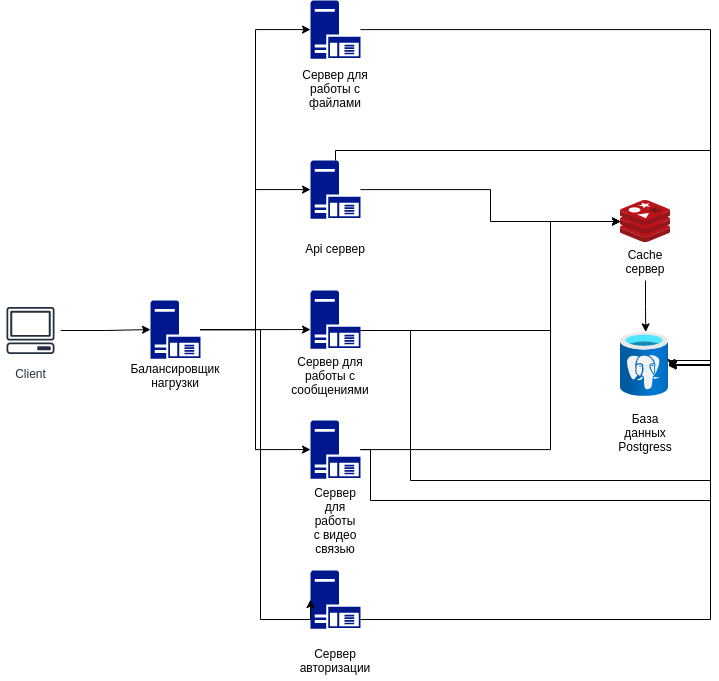

The diagram above was exported from draw.io. Its source (the exported page's mxGraphModel, read from the mxfile embedded in the PNG):
<mxGraphModel dx="1822" dy="1210" grid="1" gridSize="10" guides="1" tooltips="1" connect="1" arrows="1" fold="1" page="0" pageScale="1" pageWidth="827" pageHeight="1169" background="#ffffff" math="0" shadow="0">
  <root>
    <mxCell id="WIyWlLk6GJQsqaUBKTNV-0" />
    <mxCell id="WIyWlLk6GJQsqaUBKTNV-1" parent="WIyWlLk6GJQsqaUBKTNV-0" />
    <mxCell id="rfMobEzDiCvO4v9A8ZFR-9" style="edgeStyle=orthogonalEdgeStyle;rounded=0;orthogonalLoop=1;jettySize=auto;html=1;entryX=0;entryY=0.5;entryDx=0;entryDy=0;entryPerimeter=0;" parent="WIyWlLk6GJQsqaUBKTNV-1" source="rfMobEzDiCvO4v9A8ZFR-7" target="rfMobEzDiCvO4v9A8ZFR-1" edge="1">
      <mxGeometry relative="1" as="geometry" />
    </mxCell>
    <mxCell id="rfMobEzDiCvO4v9A8ZFR-7" value="Client" style="outlineConnect=0;fontColor=#232F3E;gradientColor=none;strokeColor=#232F3E;fillColor=#ffffff;dashed=0;verticalLabelPosition=bottom;verticalAlign=top;align=center;html=1;fontSize=12;fontStyle=0;aspect=fixed;shape=mxgraph.aws4.resourceIcon;resIcon=mxgraph.aws4.client;" parent="WIyWlLk6GJQsqaUBKTNV-1" vertex="1">
      <mxGeometry x="-20" y="240" width="60" height="60" as="geometry" />
    </mxCell>
    <mxCell id="rfMobEzDiCvO4v9A8ZFR-11" value="" style="group" parent="WIyWlLk6GJQsqaUBKTNV-1" vertex="1" connectable="0">
      <mxGeometry x="130" y="240" width="50" height="90" as="geometry" />
    </mxCell>
    <mxCell id="rfMobEzDiCvO4v9A8ZFR-1" value="" style="aspect=fixed;pointerEvents=1;shadow=0;dashed=0;html=1;strokeColor=none;labelPosition=center;verticalLabelPosition=bottom;verticalAlign=top;align=center;fillColor=#00188D;shape=mxgraph.mscae.enterprise.application_server" parent="rfMobEzDiCvO4v9A8ZFR-11" vertex="1">
      <mxGeometry width="50" height="58.14" as="geometry" />
    </mxCell>
    <mxCell id="rfMobEzDiCvO4v9A8ZFR-10" value="Балансировщик нагрузки" style="text;html=1;strokeColor=none;fillColor=none;align=center;verticalAlign=middle;whiteSpace=wrap;rounded=0;" parent="rfMobEzDiCvO4v9A8ZFR-11" vertex="1">
      <mxGeometry y="60" width="50" height="30" as="geometry" />
    </mxCell>
    <mxCell id="rfMobEzDiCvO4v9A8ZFR-16" value="" style="group" parent="WIyWlLk6GJQsqaUBKTNV-1" vertex="1" connectable="0">
      <mxGeometry x="600" y="140" width="50" height="82" as="geometry" />
    </mxCell>
    <mxCell id="rfMobEzDiCvO4v9A8ZFR-14" value="" style="aspect=fixed;html=1;points=[];align=center;image;fontSize=12;image=img/lib/mscae/Cache_Redis_Product.svg;" parent="rfMobEzDiCvO4v9A8ZFR-16" vertex="1">
      <mxGeometry width="50" height="42" as="geometry" />
    </mxCell>
    <mxCell id="rfMobEzDiCvO4v9A8ZFR-15" value="Cache сервер" style="text;html=1;strokeColor=none;fillColor=none;align=center;verticalAlign=middle;whiteSpace=wrap;rounded=0;" parent="rfMobEzDiCvO4v9A8ZFR-16" vertex="1">
      <mxGeometry y="42" width="50" height="38" as="geometry" />
    </mxCell>
    <mxCell id="rfMobEzDiCvO4v9A8ZFR-18" value="" style="group" parent="WIyWlLk6GJQsqaUBKTNV-1" vertex="1" connectable="0">
      <mxGeometry x="600" y="272" width="50" height="110" as="geometry" />
    </mxCell>
    <mxCell id="rfMobEzDiCvO4v9A8ZFR-13" value="" style="group" parent="rfMobEzDiCvO4v9A8ZFR-18" vertex="1" connectable="0">
      <mxGeometry width="50" height="90" as="geometry" />
    </mxCell>
    <mxCell id="rfMobEzDiCvO4v9A8ZFR-0" value="" style="aspect=fixed;html=1;points=[];align=center;image;fontSize=12;image=img/lib/azure2/databases/Azure_Database_PostgreSQL_Server.svg;" parent="rfMobEzDiCvO4v9A8ZFR-13" vertex="1">
      <mxGeometry width="48" height="64" as="geometry" />
    </mxCell>
    <mxCell id="rfMobEzDiCvO4v9A8ZFR-12" value="База данных Postgress" style="text;html=1;strokeColor=none;fillColor=none;align=center;verticalAlign=middle;whiteSpace=wrap;rounded=0;" parent="rfMobEzDiCvO4v9A8ZFR-18" vertex="1">
      <mxGeometry y="90" width="50" height="20" as="geometry" />
    </mxCell>
    <mxCell id="rfMobEzDiCvO4v9A8ZFR-19" value="" style="group" parent="WIyWlLk6GJQsqaUBKTNV-1" vertex="1" connectable="0">
      <mxGeometry x="290" y="100" width="80" height="120" as="geometry" />
    </mxCell>
    <mxCell id="rfMobEzDiCvO4v9A8ZFR-20" value="" style="aspect=fixed;pointerEvents=1;shadow=0;dashed=0;html=1;strokeColor=none;labelPosition=center;verticalLabelPosition=bottom;verticalAlign=top;align=center;fillColor=#00188D;shape=mxgraph.mscae.enterprise.application_server" parent="rfMobEzDiCvO4v9A8ZFR-19" vertex="1">
      <mxGeometry width="50" height="58.14" as="geometry" />
    </mxCell>
    <mxCell id="rfMobEzDiCvO4v9A8ZFR-21" value="Api сервер" style="text;html=1;strokeColor=none;fillColor=none;align=center;verticalAlign=middle;whiteSpace=wrap;rounded=0;" parent="rfMobEzDiCvO4v9A8ZFR-19" vertex="1">
      <mxGeometry x="-15" y="58.14" width="80" height="60" as="geometry" />
    </mxCell>
    <mxCell id="rfMobEzDiCvO4v9A8ZFR-25" value="" style="group" parent="WIyWlLk6GJQsqaUBKTNV-1" vertex="1" connectable="0">
      <mxGeometry x="290" y="360" width="50" height="120" as="geometry" />
    </mxCell>
    <mxCell id="rfMobEzDiCvO4v9A8ZFR-26" value="" style="aspect=fixed;pointerEvents=1;shadow=0;dashed=0;html=1;strokeColor=none;labelPosition=center;verticalLabelPosition=bottom;verticalAlign=top;align=center;fillColor=#00188D;shape=mxgraph.mscae.enterprise.application_server" parent="rfMobEzDiCvO4v9A8ZFR-25" vertex="1">
      <mxGeometry width="50" height="58.14" as="geometry" />
    </mxCell>
    <mxCell id="rfMobEzDiCvO4v9A8ZFR-27" value="Сервер для работы с видео связью&lt;br&gt;" style="text;html=1;strokeColor=none;fillColor=none;align=center;verticalAlign=middle;whiteSpace=wrap;rounded=0;" parent="rfMobEzDiCvO4v9A8ZFR-25" vertex="1">
      <mxGeometry y="80" width="50" height="40" as="geometry" />
    </mxCell>
    <mxCell id="rfMobEzDiCvO4v9A8ZFR-29" style="edgeStyle=orthogonalEdgeStyle;rounded=0;orthogonalLoop=1;jettySize=auto;html=1;entryX=0;entryY=0.5;entryDx=0;entryDy=0;entryPerimeter=0;" parent="WIyWlLk6GJQsqaUBKTNV-1" source="rfMobEzDiCvO4v9A8ZFR-1" target="rfMobEzDiCvO4v9A8ZFR-20" edge="1">
      <mxGeometry relative="1" as="geometry" />
    </mxCell>
    <mxCell id="rfMobEzDiCvO4v9A8ZFR-30" style="edgeStyle=orthogonalEdgeStyle;rounded=0;orthogonalLoop=1;jettySize=auto;html=1;entryX=0;entryY=0.5;entryDx=0;entryDy=0;entryPerimeter=0;" parent="WIyWlLk6GJQsqaUBKTNV-1" source="rfMobEzDiCvO4v9A8ZFR-1" edge="1">
      <mxGeometry relative="1" as="geometry">
        <mxPoint x="290" y="269.06999999999994" as="targetPoint" />
      </mxGeometry>
    </mxCell>
    <mxCell id="rfMobEzDiCvO4v9A8ZFR-31" style="edgeStyle=orthogonalEdgeStyle;rounded=0;orthogonalLoop=1;jettySize=auto;html=1;entryX=0;entryY=0.5;entryDx=0;entryDy=0;entryPerimeter=0;" parent="WIyWlLk6GJQsqaUBKTNV-1" source="rfMobEzDiCvO4v9A8ZFR-1" target="rfMobEzDiCvO4v9A8ZFR-26" edge="1">
      <mxGeometry relative="1" as="geometry" />
    </mxCell>
    <mxCell id="rfMobEzDiCvO4v9A8ZFR-32" style="edgeStyle=orthogonalEdgeStyle;rounded=0;orthogonalLoop=1;jettySize=auto;html=1;entryX=0.525;entryY=-0.01;entryDx=0;entryDy=0;entryPerimeter=0;" parent="WIyWlLk6GJQsqaUBKTNV-1" source="rfMobEzDiCvO4v9A8ZFR-15" target="rfMobEzDiCvO4v9A8ZFR-0" edge="1">
      <mxGeometry relative="1" as="geometry" />
    </mxCell>
    <mxCell id="rfMobEzDiCvO4v9A8ZFR-38" value="" style="group" parent="WIyWlLk6GJQsqaUBKTNV-1" vertex="1" connectable="0">
      <mxGeometry x="290" y="230" width="50" height="95" as="geometry" />
    </mxCell>
    <mxCell id="rfMobEzDiCvO4v9A8ZFR-36" value="" style="aspect=fixed;pointerEvents=1;shadow=0;dashed=0;html=1;strokeColor=none;labelPosition=center;verticalLabelPosition=bottom;verticalAlign=top;align=center;fillColor=#00188D;shape=mxgraph.mscae.enterprise.application_server" parent="rfMobEzDiCvO4v9A8ZFR-38" vertex="1">
      <mxGeometry width="50" height="58.14" as="geometry" />
    </mxCell>
    <mxCell id="rfMobEzDiCvO4v9A8ZFR-37" value="Сервер для работы с сообщениями" style="text;html=1;strokeColor=none;fillColor=none;align=center;verticalAlign=middle;whiteSpace=wrap;rounded=0;" parent="rfMobEzDiCvO4v9A8ZFR-38" vertex="1">
      <mxGeometry y="75" width="40" height="20" as="geometry" />
    </mxCell>
    <mxCell id="rfMobEzDiCvO4v9A8ZFR-40" style="edgeStyle=orthogonalEdgeStyle;rounded=0;orthogonalLoop=1;jettySize=auto;html=1;" parent="WIyWlLk6GJQsqaUBKTNV-1" source="rfMobEzDiCvO4v9A8ZFR-20" target="rfMobEzDiCvO4v9A8ZFR-14" edge="1">
      <mxGeometry relative="1" as="geometry" />
    </mxCell>
    <mxCell id="rfMobEzDiCvO4v9A8ZFR-41" style="edgeStyle=orthogonalEdgeStyle;rounded=0;orthogonalLoop=1;jettySize=auto;html=1;" parent="WIyWlLk6GJQsqaUBKTNV-1" source="rfMobEzDiCvO4v9A8ZFR-36" target="rfMobEzDiCvO4v9A8ZFR-14" edge="1">
      <mxGeometry relative="1" as="geometry">
        <Array as="points">
          <mxPoint x="530" y="270" />
          <mxPoint x="530" y="161" />
        </Array>
      </mxGeometry>
    </mxCell>
    <mxCell id="rfMobEzDiCvO4v9A8ZFR-42" style="edgeStyle=orthogonalEdgeStyle;rounded=0;orthogonalLoop=1;jettySize=auto;html=1;" parent="WIyWlLk6GJQsqaUBKTNV-1" source="rfMobEzDiCvO4v9A8ZFR-26" target="rfMobEzDiCvO4v9A8ZFR-14" edge="1">
      <mxGeometry relative="1" as="geometry">
        <Array as="points">
          <mxPoint x="530" y="389" />
          <mxPoint x="530" y="161" />
        </Array>
      </mxGeometry>
    </mxCell>
    <mxCell id="rfMobEzDiCvO4v9A8ZFR-43" style="edgeStyle=orthogonalEdgeStyle;rounded=0;orthogonalLoop=1;jettySize=auto;html=1;" parent="WIyWlLk6GJQsqaUBKTNV-1" source="rfMobEzDiCvO4v9A8ZFR-26" target="rfMobEzDiCvO4v9A8ZFR-0" edge="1">
      <mxGeometry relative="1" as="geometry">
        <Array as="points">
          <mxPoint x="350" y="389" />
          <mxPoint x="350" y="440" />
          <mxPoint x="690" y="440" />
          <mxPoint x="690" y="304" />
        </Array>
      </mxGeometry>
    </mxCell>
    <mxCell id="rfMobEzDiCvO4v9A8ZFR-44" style="edgeStyle=orthogonalEdgeStyle;rounded=0;orthogonalLoop=1;jettySize=auto;html=1;" parent="WIyWlLk6GJQsqaUBKTNV-1" source="rfMobEzDiCvO4v9A8ZFR-36" target="rfMobEzDiCvO4v9A8ZFR-0" edge="1">
      <mxGeometry relative="1" as="geometry">
        <Array as="points">
          <mxPoint x="390" y="270" />
          <mxPoint x="390" y="420" />
          <mxPoint x="690" y="420" />
          <mxPoint x="690" y="304" />
        </Array>
      </mxGeometry>
    </mxCell>
    <mxCell id="rfMobEzDiCvO4v9A8ZFR-45" style="edgeStyle=orthogonalEdgeStyle;rounded=0;orthogonalLoop=1;jettySize=auto;html=1;" parent="WIyWlLk6GJQsqaUBKTNV-1" source="rfMobEzDiCvO4v9A8ZFR-20" target="rfMobEzDiCvO4v9A8ZFR-0" edge="1">
      <mxGeometry relative="1" as="geometry">
        <Array as="points">
          <mxPoint x="315" y="90" />
          <mxPoint x="690" y="90" />
          <mxPoint x="690" y="304" />
        </Array>
      </mxGeometry>
    </mxCell>
    <mxCell id="JdaVa-8OBOnvsgNZyg6d-2" value="" style="group" vertex="1" connectable="0" parent="WIyWlLk6GJQsqaUBKTNV-1">
      <mxGeometry x="270" y="510" width="90" height="110" as="geometry" />
    </mxCell>
    <mxCell id="JdaVa-8OBOnvsgNZyg6d-0" value="" style="aspect=fixed;pointerEvents=1;shadow=0;dashed=0;html=1;strokeColor=none;labelPosition=center;verticalLabelPosition=bottom;verticalAlign=top;align=center;fillColor=#00188D;shape=mxgraph.mscae.enterprise.application_server" vertex="1" parent="JdaVa-8OBOnvsgNZyg6d-2">
      <mxGeometry x="20" width="50" height="58.14" as="geometry" />
    </mxCell>
    <mxCell id="JdaVa-8OBOnvsgNZyg6d-1" value="Сервер авторизации" style="text;html=1;strokeColor=none;fillColor=none;align=center;verticalAlign=middle;whiteSpace=wrap;rounded=0;" vertex="1" parent="JdaVa-8OBOnvsgNZyg6d-2">
      <mxGeometry y="70" width="90" height="40" as="geometry" />
    </mxCell>
    <mxCell id="JdaVa-8OBOnvsgNZyg6d-3" style="edgeStyle=orthogonalEdgeStyle;rounded=0;orthogonalLoop=1;jettySize=auto;html=1;entryX=0;entryY=0.5;entryDx=0;entryDy=0;entryPerimeter=0;" edge="1" parent="WIyWlLk6GJQsqaUBKTNV-1" source="rfMobEzDiCvO4v9A8ZFR-1" target="JdaVa-8OBOnvsgNZyg6d-0">
      <mxGeometry relative="1" as="geometry">
        <Array as="points">
          <mxPoint x="240" y="269" />
          <mxPoint x="240" y="559" />
          <mxPoint x="290" y="559" />
        </Array>
      </mxGeometry>
    </mxCell>
    <mxCell id="JdaVa-8OBOnvsgNZyg6d-4" style="edgeStyle=orthogonalEdgeStyle;rounded=0;orthogonalLoop=1;jettySize=auto;html=1;entryX=0.99;entryY=0.516;entryDx=0;entryDy=0;entryPerimeter=0;" edge="1" parent="WIyWlLk6GJQsqaUBKTNV-1" source="JdaVa-8OBOnvsgNZyg6d-0" target="rfMobEzDiCvO4v9A8ZFR-0">
      <mxGeometry relative="1" as="geometry">
        <Array as="points">
          <mxPoint x="690" y="559" />
          <mxPoint x="690" y="305" />
        </Array>
      </mxGeometry>
    </mxCell>
    <mxCell id="JdaVa-8OBOnvsgNZyg6d-6" value="" style="group" vertex="1" connectable="0" parent="WIyWlLk6GJQsqaUBKTNV-1">
      <mxGeometry x="290" y="-60" width="80" height="120" as="geometry" />
    </mxCell>
    <mxCell id="JdaVa-8OBOnvsgNZyg6d-7" value="" style="aspect=fixed;pointerEvents=1;shadow=0;dashed=0;html=1;strokeColor=none;labelPosition=center;verticalLabelPosition=bottom;verticalAlign=top;align=center;fillColor=#00188D;shape=mxgraph.mscae.enterprise.application_server" vertex="1" parent="JdaVa-8OBOnvsgNZyg6d-6">
      <mxGeometry width="50" height="58.14" as="geometry" />
    </mxCell>
    <mxCell id="JdaVa-8OBOnvsgNZyg6d-8" value="Сервер для работы с файлами" style="text;html=1;strokeColor=none;fillColor=none;align=center;verticalAlign=middle;whiteSpace=wrap;rounded=0;" vertex="1" parent="JdaVa-8OBOnvsgNZyg6d-6">
      <mxGeometry x="-15" y="58.14" width="80" height="60" as="geometry" />
    </mxCell>
    <mxCell id="JdaVa-8OBOnvsgNZyg6d-9" style="edgeStyle=orthogonalEdgeStyle;rounded=0;orthogonalLoop=1;jettySize=auto;html=1;entryX=0;entryY=0.5;entryDx=0;entryDy=0;entryPerimeter=0;" edge="1" parent="WIyWlLk6GJQsqaUBKTNV-1" source="rfMobEzDiCvO4v9A8ZFR-1" target="JdaVa-8OBOnvsgNZyg6d-7">
      <mxGeometry relative="1" as="geometry" />
    </mxCell>
    <mxCell id="JdaVa-8OBOnvsgNZyg6d-10" style="edgeStyle=orthogonalEdgeStyle;rounded=0;orthogonalLoop=1;jettySize=auto;html=1;entryX=1.063;entryY=0.547;entryDx=0;entryDy=0;entryPerimeter=0;" edge="1" parent="WIyWlLk6GJQsqaUBKTNV-1" source="JdaVa-8OBOnvsgNZyg6d-7" target="rfMobEzDiCvO4v9A8ZFR-0">
      <mxGeometry relative="1" as="geometry">
        <Array as="points">
          <mxPoint x="690" y="-31" />
          <mxPoint x="690" y="300" />
          <mxPoint x="651" y="300" />
        </Array>
      </mxGeometry>
    </mxCell>
  </root>
</mxGraphModel>